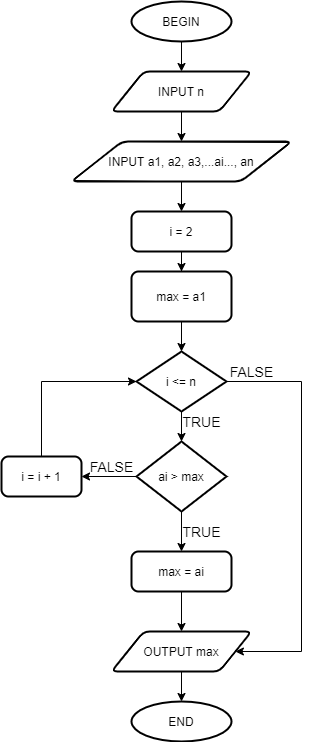

The diagram above was exported from draw.io. Its source (the exported page's mxGraphModel, read from the mxfile embedded in the PNG):
<mxGraphModel dx="824" dy="476" grid="1" gridSize="10" guides="1" tooltips="1" connect="1" arrows="1" fold="1" page="1" pageScale="1" pageWidth="827" pageHeight="1169" math="0" shadow="0">
  <root>
    <mxCell id="0" />
    <mxCell id="1" parent="0" />
    <mxCell id="6Kfkq5BlSnUW6A1xPXxV-4" style="edgeStyle=orthogonalEdgeStyle;rounded=0;orthogonalLoop=1;jettySize=auto;html=1;entryX=0.5;entryY=0;entryDx=0;entryDy=0;" edge="1" parent="1" source="6Kfkq5BlSnUW6A1xPXxV-1" target="6Kfkq5BlSnUW6A1xPXxV-2">
      <mxGeometry relative="1" as="geometry" />
    </mxCell>
    <mxCell id="6Kfkq5BlSnUW6A1xPXxV-1" value="BEGIN" style="strokeWidth=2;html=1;shape=mxgraph.flowchart.start_1;whiteSpace=wrap;" vertex="1" parent="1">
      <mxGeometry x="350" y="10" width="100" height="40" as="geometry" />
    </mxCell>
    <mxCell id="6Kfkq5BlSnUW6A1xPXxV-5" style="edgeStyle=orthogonalEdgeStyle;rounded=0;orthogonalLoop=1;jettySize=auto;html=1;entryX=0.5;entryY=0;entryDx=0;entryDy=0;" edge="1" parent="1" source="6Kfkq5BlSnUW6A1xPXxV-2" target="6Kfkq5BlSnUW6A1xPXxV-3">
      <mxGeometry relative="1" as="geometry" />
    </mxCell>
    <mxCell id="6Kfkq5BlSnUW6A1xPXxV-2" value="INPUT n" style="shape=parallelogram;html=1;strokeWidth=2;perimeter=parallelogramPerimeter;whiteSpace=wrap;rounded=1;arcSize=12;size=0.23;" vertex="1" parent="1">
      <mxGeometry x="330" y="80" width="140" height="40" as="geometry" />
    </mxCell>
    <mxCell id="6Kfkq5BlSnUW6A1xPXxV-9" style="edgeStyle=orthogonalEdgeStyle;rounded=0;orthogonalLoop=1;jettySize=auto;html=1;" edge="1" parent="1" source="6Kfkq5BlSnUW6A1xPXxV-3" target="6Kfkq5BlSnUW6A1xPXxV-6">
      <mxGeometry relative="1" as="geometry" />
    </mxCell>
    <mxCell id="6Kfkq5BlSnUW6A1xPXxV-3" value="INPUT a1, a2, a3,...ai..., an" style="shape=parallelogram;html=1;strokeWidth=2;perimeter=parallelogramPerimeter;whiteSpace=wrap;rounded=1;arcSize=12;size=0.23;" vertex="1" parent="1">
      <mxGeometry x="290" y="150" width="220" height="40" as="geometry" />
    </mxCell>
    <mxCell id="6Kfkq5BlSnUW6A1xPXxV-10" style="edgeStyle=orthogonalEdgeStyle;rounded=0;orthogonalLoop=1;jettySize=auto;html=1;entryX=0.5;entryY=0;entryDx=0;entryDy=0;" edge="1" parent="1" source="6Kfkq5BlSnUW6A1xPXxV-6" target="6Kfkq5BlSnUW6A1xPXxV-7">
      <mxGeometry relative="1" as="geometry" />
    </mxCell>
    <mxCell id="6Kfkq5BlSnUW6A1xPXxV-6" value="i = 2" style="rounded=1;whiteSpace=wrap;html=1;absoluteArcSize=1;arcSize=14;strokeWidth=2;" vertex="1" parent="1">
      <mxGeometry x="350" y="220" width="100" height="40" as="geometry" />
    </mxCell>
    <mxCell id="6Kfkq5BlSnUW6A1xPXxV-11" style="edgeStyle=orthogonalEdgeStyle;rounded=0;orthogonalLoop=1;jettySize=auto;html=1;entryX=0.5;entryY=0;entryDx=0;entryDy=0;entryPerimeter=0;" edge="1" parent="1" source="6Kfkq5BlSnUW6A1xPXxV-7" target="6Kfkq5BlSnUW6A1xPXxV-8">
      <mxGeometry relative="1" as="geometry" />
    </mxCell>
    <mxCell id="6Kfkq5BlSnUW6A1xPXxV-7" value="max = a1" style="rounded=1;whiteSpace=wrap;html=1;absoluteArcSize=1;arcSize=14;strokeWidth=2;" vertex="1" parent="1">
      <mxGeometry x="350" y="280" width="100" height="50" as="geometry" />
    </mxCell>
    <mxCell id="6Kfkq5BlSnUW6A1xPXxV-13" style="edgeStyle=orthogonalEdgeStyle;rounded=0;orthogonalLoop=1;jettySize=auto;html=1;entryX=0.5;entryY=0;entryDx=0;entryDy=0;entryPerimeter=0;" edge="1" parent="1" source="6Kfkq5BlSnUW6A1xPXxV-8" target="6Kfkq5BlSnUW6A1xPXxV-12">
      <mxGeometry relative="1" as="geometry" />
    </mxCell>
    <mxCell id="6Kfkq5BlSnUW6A1xPXxV-23" style="edgeStyle=orthogonalEdgeStyle;rounded=0;orthogonalLoop=1;jettySize=auto;html=1;" edge="1" parent="1" source="6Kfkq5BlSnUW6A1xPXxV-8" target="6Kfkq5BlSnUW6A1xPXxV-20">
      <mxGeometry relative="1" as="geometry">
        <Array as="points">
          <mxPoint x="520" y="390" />
          <mxPoint x="520" y="660" />
        </Array>
      </mxGeometry>
    </mxCell>
    <mxCell id="6Kfkq5BlSnUW6A1xPXxV-8" value="i &amp;lt;= n" style="strokeWidth=2;html=1;shape=mxgraph.flowchart.decision;whiteSpace=wrap;" vertex="1" parent="1">
      <mxGeometry x="355" y="360" width="90" height="60" as="geometry" />
    </mxCell>
    <mxCell id="6Kfkq5BlSnUW6A1xPXxV-17" style="edgeStyle=orthogonalEdgeStyle;rounded=0;orthogonalLoop=1;jettySize=auto;html=1;entryX=0.5;entryY=0;entryDx=0;entryDy=0;" edge="1" parent="1" source="6Kfkq5BlSnUW6A1xPXxV-12" target="6Kfkq5BlSnUW6A1xPXxV-16">
      <mxGeometry relative="1" as="geometry" />
    </mxCell>
    <mxCell id="6Kfkq5BlSnUW6A1xPXxV-27" style="edgeStyle=orthogonalEdgeStyle;rounded=0;orthogonalLoop=1;jettySize=auto;html=1;entryX=1;entryY=0.5;entryDx=0;entryDy=0;" edge="1" parent="1" source="6Kfkq5BlSnUW6A1xPXxV-12" target="6Kfkq5BlSnUW6A1xPXxV-26">
      <mxGeometry relative="1" as="geometry" />
    </mxCell>
    <mxCell id="6Kfkq5BlSnUW6A1xPXxV-12" value="ai &amp;gt; max" style="strokeWidth=2;html=1;shape=mxgraph.flowchart.decision;whiteSpace=wrap;" vertex="1" parent="1">
      <mxGeometry x="355" y="450" width="90" height="70" as="geometry" />
    </mxCell>
    <mxCell id="6Kfkq5BlSnUW6A1xPXxV-14" value="&lt;font style=&quot;font-size: 14px&quot;&gt;TRUE&lt;/font&gt;" style="text;html=1;align=center;verticalAlign=middle;resizable=0;points=[];autosize=1;" vertex="1" parent="1">
      <mxGeometry x="395" y="420" width="50" height="20" as="geometry" />
    </mxCell>
    <mxCell id="6Kfkq5BlSnUW6A1xPXxV-25" style="edgeStyle=orthogonalEdgeStyle;rounded=0;orthogonalLoop=1;jettySize=auto;html=1;entryX=0.5;entryY=0;entryDx=0;entryDy=0;" edge="1" parent="1" source="6Kfkq5BlSnUW6A1xPXxV-16" target="6Kfkq5BlSnUW6A1xPXxV-20">
      <mxGeometry relative="1" as="geometry" />
    </mxCell>
    <mxCell id="6Kfkq5BlSnUW6A1xPXxV-16" value="max = ai" style="rounded=1;whiteSpace=wrap;html=1;absoluteArcSize=1;arcSize=14;strokeWidth=2;" vertex="1" parent="1">
      <mxGeometry x="350" y="560" width="100" height="40" as="geometry" />
    </mxCell>
    <mxCell id="6Kfkq5BlSnUW6A1xPXxV-18" value="&lt;span style=&quot;font-size: 14px&quot;&gt;TRUE&lt;/span&gt;" style="text;html=1;align=center;verticalAlign=middle;resizable=0;points=[];autosize=1;" vertex="1" parent="1">
      <mxGeometry x="395" y="530" width="50" height="20" as="geometry" />
    </mxCell>
    <mxCell id="6Kfkq5BlSnUW6A1xPXxV-22" style="edgeStyle=orthogonalEdgeStyle;rounded=0;orthogonalLoop=1;jettySize=auto;html=1;entryX=0.5;entryY=0;entryDx=0;entryDy=0;entryPerimeter=0;" edge="1" parent="1" source="6Kfkq5BlSnUW6A1xPXxV-20" target="6Kfkq5BlSnUW6A1xPXxV-21">
      <mxGeometry relative="1" as="geometry" />
    </mxCell>
    <mxCell id="6Kfkq5BlSnUW6A1xPXxV-20" value="OUTPUT max" style="shape=parallelogram;html=1;strokeWidth=2;perimeter=parallelogramPerimeter;whiteSpace=wrap;rounded=1;arcSize=12;size=0.23;" vertex="1" parent="1">
      <mxGeometry x="330" y="640" width="140" height="40" as="geometry" />
    </mxCell>
    <mxCell id="6Kfkq5BlSnUW6A1xPXxV-21" value="END" style="strokeWidth=2;html=1;shape=mxgraph.flowchart.start_1;whiteSpace=wrap;" vertex="1" parent="1">
      <mxGeometry x="350" y="710" width="100" height="40" as="geometry" />
    </mxCell>
    <mxCell id="6Kfkq5BlSnUW6A1xPXxV-24" value="&lt;font style=&quot;font-size: 14px&quot;&gt;FALSE&lt;br&gt;&lt;/font&gt;" style="text;html=1;align=center;verticalAlign=middle;resizable=0;points=[];autosize=1;" vertex="1" parent="1">
      <mxGeometry x="440" y="370" width="60" height="20" as="geometry" />
    </mxCell>
    <mxCell id="6Kfkq5BlSnUW6A1xPXxV-30" style="edgeStyle=orthogonalEdgeStyle;rounded=0;orthogonalLoop=1;jettySize=auto;html=1;entryX=0;entryY=0.5;entryDx=0;entryDy=0;entryPerimeter=0;" edge="1" parent="1" source="6Kfkq5BlSnUW6A1xPXxV-26" target="6Kfkq5BlSnUW6A1xPXxV-8">
      <mxGeometry relative="1" as="geometry">
        <Array as="points">
          <mxPoint x="260" y="390" />
        </Array>
      </mxGeometry>
    </mxCell>
    <mxCell id="6Kfkq5BlSnUW6A1xPXxV-26" value="i = i + 1" style="rounded=1;whiteSpace=wrap;html=1;absoluteArcSize=1;arcSize=14;strokeWidth=2;" vertex="1" parent="1">
      <mxGeometry x="220" y="465" width="80" height="40" as="geometry" />
    </mxCell>
    <mxCell id="6Kfkq5BlSnUW6A1xPXxV-28" value="&lt;span style=&quot;font-size: 14px&quot;&gt;FALSE&lt;/span&gt;" style="text;html=1;align=center;verticalAlign=middle;resizable=0;points=[];autosize=1;" vertex="1" parent="1">
      <mxGeometry x="300" y="465" width="60" height="20" as="geometry" />
    </mxCell>
  </root>
</mxGraphModel>